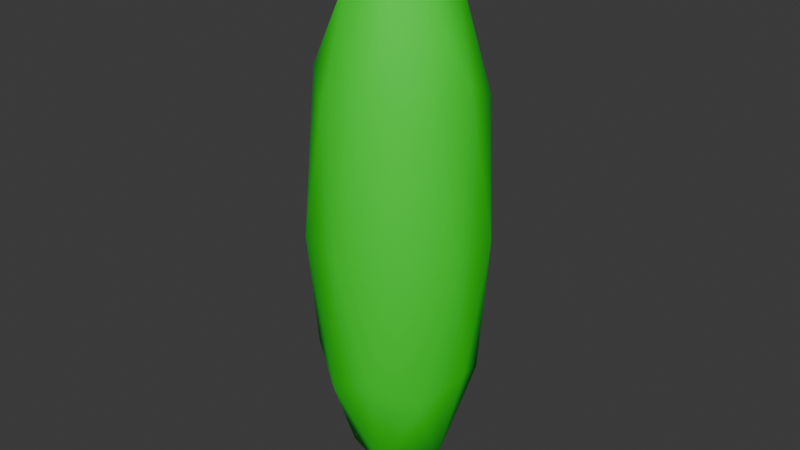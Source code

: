# Source: mesh.blend  (saved by Blender 4.5.90; exported with 4.5.12 LTS)
import bpy
from mathutils import Matrix  # noqa: F401  (used for matrix-valued properties, if any)

bpy.ops.wm.read_factory_settings(use_empty=True)
scene = bpy.context.scene
scene.name = 'Scene'

# ---- collections
col_collection = bpy.data.collections.new('Collection'); scene.collection.children.link(col_collection)

# ---- materials (node trees are filled in below, after node groups)
mat_material = bpy.data.materials.new('Material')

# ---- material node trees
mat_material.use_nodes = True; mat_material.node_tree.nodes.clear()
_N = mat_material.node_tree.nodes; _L = mat_material.node_tree.links
n0 = _N.new('ShaderNodeBsdfPrincipled'); n0.name = 'Principled BSDF'; n0.location = (-200, 100)
n0.inputs[0].default_value = (0.0, 0.8002, 0.01091, 1.0)
n0.inputs[2].default_value = 0.754
n0.inputs[27].default_value = (0.8993, 1.0, 0.9427, 1.0)
n1 = _N.new('ShaderNodeOutputMaterial'); n1.name = 'Material Output'; n1.location = (200, 100)
_L.new(n0.outputs[0], n1.inputs[0])
n1.is_active_output = True

# ---- world
world_world = bpy.data.worlds.new('World'); scene.world = world_world
world_world.use_nodes = True; world_world.node_tree.nodes.clear()
_N = world_world.node_tree.nodes; _L = world_world.node_tree.links
n0 = _N.new('ShaderNodeOutputWorld'); n0.name = 'World Output'; n0.location = (300, 300)
n1 = _N.new('ShaderNodeBackground'); n1.name = 'Background'; n1.location = (10, 300)
n1.inputs[0].default_value = (0.05088, 0.05088, 0.05088, 1.0)
_L.new(n1.outputs[0], n0.inputs[0])
n0.is_active_output = True
world_world.color = (0.05088, 0.05088, 0.05088)
world_world.sun_shadow_jitter_overblur = 0.0

# ---- meshes
me_icosphere_001 = bpy.data.meshes.new('Icosphere.001')
me_icosphere_001.from_pydata([(0.0, 0.0, 0.1655), (0.03618, -0.02629, 0.07401), (-0.01382, -0.04253, 0.07401), (-0.04472, 0.0, 0.07401), (-0.01382, 0.04253, 0.07401), (0.03618, 0.02629, 0.07401), (0.01382, -0.04253, -0.07401), (-0.03618, -0.02629, -0.07401), (-0.03618, 0.02629, -0.07401), (0.01382, 0.04253, -0.07401), (0.04472, 0.0, -0.07401), (0.0, 0.0, -0.1655), (-0.008123, -0.025, 0.1408), (0.02127, -0.01545, 0.1408), (0.01314, -0.04045, 0.087), (0.04253, 0.0, 0.087), (0.02127, 0.01545, 0.1408), (-0.02629, 0.0, 0.1408), (-0.03441, -0.025, 0.087), (-0.008123, 0.025, 0.1408), (-0.03441, 0.025, 0.087), (0.01314, 0.04045, 0.087), (0.04755, -0.01545, -7.645e-10), (0.04755, 0.01545, -7.645e-10), (0.0, -0.05, -7.645e-10), (0.02939, -0.04045, -7.645e-10), (-0.04755, -0.01545, -7.645e-10), (-0.02939, -0.04045, -7.645e-10), (-0.02939, 0.04045, -7.645e-10), (-0.04755, 0.01545, -7.645e-10), (0.02939, 0.04045, -7.645e-10), (0.0, 0.05, -7.645e-10), (0.03441, -0.025, -0.087), (-0.01314, -0.04045, -0.087), (-0.04253, 0.0, -0.087), (-0.01314, 0.04045, -0.087), (0.03441, 0.025, -0.087), (0.008123, -0.025, -0.1408), (0.02629, 0.0, -0.1408), (-0.02127, -0.01545, -0.1408), (-0.02127, 0.01545, -0.1408), (0.008123, 0.025, -0.1408)], [], [(0, 13, 12), (1, 13, 15), (0, 12, 17), (0, 17, 19), (0, 19, 16), (1, 15, 22), (2, 14, 24), (3, 18, 26), (4, 20, 28), (5, 21, 30), (1, 22, 25), (2, 24, 27), (3, 26, 29), (4, 28, 31), (5, 30, 23), (6, 32, 37), (7, 33, 39), (8, 34, 40), (9, 35, 41), (10, 36, 38), (38, 41, 11), (38, 36, 41), (36, 9, 41), (41, 40, 11), (41, 35, 40), (35, 8, 40), (40, 39, 11), (40, 34, 39), (34, 7, 39), (39, 37, 11), (39, 33, 37), (33, 6, 37), (37, 38, 11), (37, 32, 38), (32, 10, 38), (23, 36, 10), (23, 30, 36), (30, 9, 36), (31, 35, 9), (31, 28, 35), (28, 8, 35), (29, 34, 8), (29, 26, 34), (26, 7, 34), (27, 33, 7), (27, 24, 33), (24, 6, 33), (25, 32, 6), (25, 22, 32), (22, 10, 32), (30, 31, 9), (30, 21, 31), (21, 4, 31), (28, 29, 8), (28, 20, 29), (20, 3, 29), (26, 27, 7), (26, 18, 27), (18, 2, 27), (24, 25, 6), (24, 14, 25), (14, 1, 25), (22, 23, 10), (22, 15, 23), (15, 5, 23), (16, 21, 5), (16, 19, 21), (19, 4, 21), (19, 20, 4), (19, 17, 20), (17, 3, 20), (17, 18, 3), (17, 12, 18), (12, 2, 18), (15, 16, 5), (15, 13, 16), (13, 0, 16), (12, 14, 2), (12, 13, 14), (13, 1, 14)])
me_icosphere_001.polygons.foreach_set('use_smooth', [True] * 80)
_uv = me_icosphere_001.uv_layers.new(name='UVMap')
_uv.uv.foreach_set('vector', [0.1818, 0.0, 0.2273, 0.07873, 0.1364, 0.07873, 0.2727, 0.1575, 0.3182, 0.07873, 0.3636, 0.1575, 0.9091, 0.0, 0.9545, 0.07873, 0.8636, 0.07873, 0.7273, 0.0, 0.7727, 0.07873, 0.6818, 0.07873, 0.5455, 0.0, 0.5909, 0.07873, 0.5, 0.07873, 0.2727, 0.1575, 0.3636, 0.1575, 0.3182, 0.2362, 0.09091, 0.1575, 0.1818, 0.1575, 0.1364, 0.2362, 0.8182, 0.1575, 0.9091, 0.1575, 0.8636, 0.2362, 0.6364, 0.1575, 0.7273, 0.1575, 0.6818, 0.2362, 0.4545, 0.1575, 0.5455, 0.1575, 0.5, 0.2362, 0.2727, 0.1575, 0.3182, 0.2362, 0.2273, 0.2362, 0.09091, 0.1575, 0.1364, 0.2362, 0.04546, 0.2362, 0.8182, 0.1575, 0.8636, 0.2362, 0.7727, 0.2362, 0.6364, 0.1575, 0.6818, 0.2362, 0.5909, 0.2362, 0.4545, 0.1575, 0.5, 0.2362, 0.4091, 0.2362, 0.1818, 0.3149, 0.2727, 0.3149, 0.2273, 0.3937, 0.0, 0.3149, 0.09091, 0.3149, 0.04546, 0.3937, 0.7273, 0.3149, 0.8182, 0.3149, 0.7727, 0.3937, 0.5455, 0.3149, 0.6364, 0.3149, 0.5909, 0.3937, 0.3636, 0.3149, 0.4545, 0.3149, 0.4091, 0.3937, 0.4091, 0.3937, 0.5, 0.3937, 0.4545, 0.4724, 0.4091, 0.3937, 0.4545, 0.3149, 0.5, 0.3937, 0.4545, 0.3149, 0.5455, 0.3149, 0.5, 0.3937, 0.5909, 0.3937, 0.6818, 0.3937, 0.6364, 0.4724, 0.5909, 0.3937, 0.6364, 0.3149, 0.6818, 0.3937, 0.6364, 0.3149, 0.7273, 0.3149, 0.6818, 0.3937, 0.7727, 0.3937, 0.8636, 0.3937, 0.8182, 0.4724, 0.7727, 0.3937, 0.8182, 0.3149, 0.8636, 0.3937, 0.8182, 0.3149, 0.9091, 0.3149, 0.8636, 0.3937, 0.04546, 0.3937, 0.1364, 0.3937, 0.09091, 0.4724, 0.04546, 0.3937, 0.09091, 0.3149, 0.1364, 0.3937, 0.09091, 0.3149, 0.1818, 0.3149, 0.1364, 0.3937, 0.2273, 0.3937, 0.3182, 0.3937, 0.2727, 0.4724, 0.2273, 0.3937, 0.2727, 0.3149, 0.3182, 0.3937, 0.2727, 0.3149, 0.3636, 0.3149, 0.3182, 0.3937, 0.4091, 0.2362, 0.4545, 0.3149, 0.3636, 0.3149, 0.4091, 0.2362, 0.5, 0.2362, 0.4545, 0.3149, 0.5, 0.2362, 0.5455, 0.3149, 0.4545, 0.3149, 0.5909, 0.2362, 0.6364, 0.3149, 0.5455, 0.3149, 0.5909, 0.2362, 0.6818, 0.2362, 0.6364, 0.3149, 0.6818, 0.2362, 0.7273, 0.3149, 0.6364, 0.3149, 0.7727, 0.2362, 0.8182, 0.3149, 0.7273, 0.3149, 0.7727, 0.2362, 0.8636, 0.2362, 0.8182, 0.3149, 0.8636, 0.2362, 0.9091, 0.3149, 0.8182, 0.3149, 0.04546, 0.2362, 0.09091, 0.3149, 0.0, 0.3149, 0.04546, 0.2362, 0.1364, 0.2362, 0.09091, 0.3149, 0.1364, 0.2362, 0.1818, 0.3149, 0.09091, 0.3149, 0.2273, 0.2362, 0.2727, 0.3149, 0.1818, 0.3149, 0.2273, 0.2362, 0.3182, 0.2362, 0.2727, 0.3149, 0.3182, 0.2362, 0.3636, 0.3149, 0.2727, 0.3149, 0.5, 0.2362, 0.5909, 0.2362, 0.5455, 0.3149, 0.5, 0.2362, 0.5455, 0.1575, 0.5909, 0.2362, 0.5455, 0.1575, 0.6364, 0.1575, 0.5909, 0.2362, 0.6818, 0.2362, 0.7727, 0.2362, 0.7273, 0.3149, 0.6818, 0.2362, 0.7273, 0.1575, 0.7727, 0.2362, 0.7273, 0.1575, 0.8182, 0.1575, 0.7727, 0.2362, 0.8636, 0.2362, 0.9545, 0.2362, 0.9091, 0.3149, 0.8636, 0.2362, 0.9091, 0.1575, 0.9545, 0.2362, 0.9091, 0.1575, 1.0, 0.1575, 0.9545, 0.2362, 0.1364, 0.2362, 0.2273, 0.2362, 0.1818, 0.3149, 0.1364, 0.2362, 0.1818, 0.1575, 0.2273, 0.2362, 0.1818, 0.1575, 0.2727, 0.1575, 0.2273, 0.2362, 0.3182, 0.2362, 0.4091, 0.2362, 0.3636, 0.3149, 0.3182, 0.2362, 0.3636, 0.1575, 0.4091, 0.2362, 0.3636, 0.1575, 0.4545, 0.1575, 0.4091, 0.2362, 0.5, 0.07873, 0.5455, 0.1575, 0.4545, 0.1575, 0.5, 0.07873, 0.5909, 0.07873, 0.5455, 0.1575, 0.5909, 0.07873, 0.6364, 0.1575, 0.5455, 0.1575, 0.6818, 0.07873, 0.7273, 0.1575, 0.6364, 0.1575, 0.6818, 0.07873, 0.7727, 0.07873, 0.7273, 0.1575, 0.7727, 0.07873, 0.8182, 0.1575, 0.7273, 0.1575, 0.8636, 0.07873, 0.9091, 0.1575, 0.8182, 0.1575, 0.8636, 0.07873, 0.9545, 0.07873, 0.9091, 0.1575, 0.9545, 0.07873, 1.0, 0.1575, 0.9091, 0.1575, 0.3636, 0.1575, 0.4091, 0.07873, 0.4545, 0.1575, 0.3636, 0.1575, 0.3182, 0.07873, 0.4091, 0.07873, 0.3182, 0.07873, 0.3636, 0.0, 0.4091, 0.07873, 0.1364, 0.07873, 0.1818, 0.1575, 0.09091, 0.1575, 0.1364, 0.07873, 0.2273, 0.07873, 0.1818, 0.1575, 0.2273, 0.07873, 0.2727, 0.1575, 0.1818, 0.1575])
me_icosphere_001.materials.append(mat_material)
me_icosphere_001.update()

# ---- objects
ob_icosphere = bpy.data.objects.new('Icosphere', me_icosphere_001)

# ---- transforms, parenting, visibility, modifiers, constraints
ob_icosphere.location = (0.0, 0.0, 0.0)

# ---- collection membership
col_collection.objects.link(ob_icosphere)

# ---- scene / render settings (as saved in the file)
scene.frame_start = 1; scene.frame_end = 250; scene.frame_set(1)
scene.render.engine = 'BLENDER_EEVEE_NEXT'
bpy.context.view_layer.update()

# ---- added for rendering (the .blend has no active camera and no usable light): camera, sun
cam_auto = bpy.data.cameras.new('AutoCamera')
cam_auto.lens = 50.0
cam_auto.sensor_width = 36.0
cam_auto.clip_end = 1000.0
ob_auto_camera = bpy.data.objects.new('AutoCamera', cam_auto)
scene.collection.objects.link(ob_auto_camera)
ob_auto_camera.location = (0.331775, -0.39813, 0.26542)
ob_auto_camera.rotation_euler = (1.09748, -7.21219e-08, 0.694738)
scene.camera = ob_auto_camera
light_auto_sun = bpy.data.lights.new('AutoSun', 'SUN')
light_auto_sun.energy = 3.0
light_auto_sun.angle = 0.0523599
ob_auto_sun = bpy.data.objects.new('AutoSun', light_auto_sun)
scene.collection.objects.link(ob_auto_sun)
ob_auto_sun.rotation_euler = (0.872665, 0.174533, 0.523599)
bpy.context.view_layer.update()
